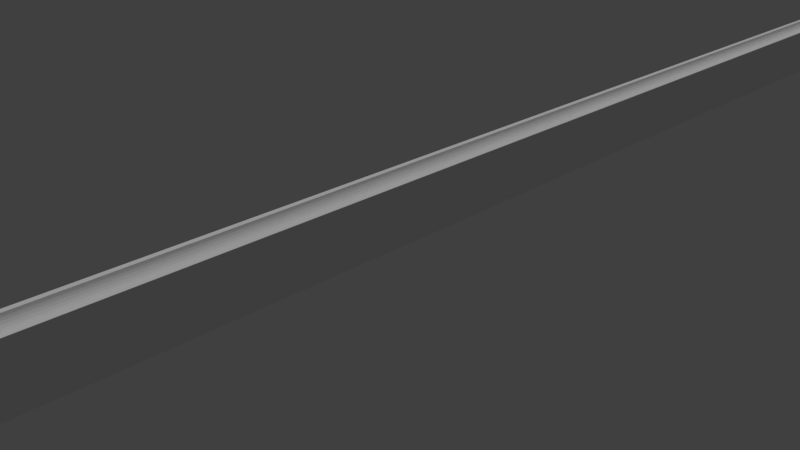 # Source: Garter.blend  (saved by Blender 2.78.0; exported with 4.5.12 LTS)
import bpy
from mathutils import Matrix  # noqa: F401  (used for matrix-valued properties, if any)

bpy.ops.wm.read_factory_settings(use_empty=True)
scene = bpy.context.scene
scene.name = 'Scene'

# ---- collections
col_collection_1 = bpy.data.collections.new('Collection 1'); scene.collection.children.link(col_collection_1)

# ---- world
world_world = bpy.data.worlds.new('World'); scene.world = world_world
world_world.color = (0.05088, 0.05088, 0.05088)
world_world.use_sun_shadow = False
world_world.sun_shadow_jitter_overblur = 0.0
world_world.cycles.sampling_method = 'MANUAL'

# ---- cameras
cam_camera = bpy.data.cameras.new('Camera')
cam_camera.clip_end = 100.0
cam_camera.lens = 35.0
cam_camera.sensor_width = 32.0
cam_camera.sensor_height = 18.0
cam_camera.ortho_scale = 7.314
cam_camera.dof.focus_distance = 0.0
cam_camera.dof.aperture_fstop = 128.0

# ---- lights
light_sun = bpy.data.lights.new('Sun', 'SUN')
light_sun.transmission_factor = 0.0
light_sun.angle = 0.1993
light_sun.energy = 1.0
light_sun.shadow_buffer_clip_start = 0.5
light_sun.shadow_soft_size = 0.1
light_sun.shadow_cascade_max_distance = 1000.0

# ---- meshes
me_cube = bpy.data.meshes.new('Cube')
me_cube.from_pydata([(0.2005, 18.22, 0.1685), (0.1967, 18.22, 0.1294), (0.1853, 18.22, 0.09193), (0.1668, 18.22, 0.05735), (0.1419, 18.22, 0.02704), (0.1116, 18.22, 0.002169), (0.07704, 18.22, -0.01631), (0.03952, 18.22, -0.02769), (0.0005053, 18.22, -0.03154), (-0.03851, 18.22, -0.02769), (-0.07603, 18.22, -0.01631), (-0.1106, 18.22, 0.002169), (-0.1409, 18.22, 0.02704), (-0.1658, 18.22, 0.05735), (-0.1843, 18.22, 0.09193), (-0.1957, 18.22, 0.1294), (-0.1995, 18.22, 0.1685), (0.2752, 18.23, -0.7789), (0.2752, -18.22, -0.7789), (-0.28, -18.22, -0.7789), (-0.28, 18.23, -0.7789), (0.2752, 18.23, 0.1811), (0.2752, -18.22, 0.1811), (-0.28, -18.22, 0.1811), (-0.28, 18.23, 0.1811), (-0.1982, 18.22, 0.1811), (0.1993, 18.22, 0.1811), (-0.1658, -18.22, 0.05734), (-0.1409, -18.22, 0.02704), (-0.1843, -18.22, 0.09192), (-0.1106, -18.22, 0.002164), (0.0005053, -18.22, -0.03154), (0.03952, -18.22, -0.0277), (-0.03851, -18.22, -0.0277), (0.1993, -18.22, 0.1811), (0.07704, -18.22, -0.01632), (0.1853, -18.22, 0.09192), (0.1967, -18.22, 0.1294), (0.1668, -18.22, 0.05734), (0.2005, -18.22, 0.1685), (-0.1957, -18.22, 0.1294), (-0.07603, -18.22, -0.01632), (-0.1995, -18.22, 0.1685), (0.1419, -18.22, 0.02704), (0.1116, -18.22, 0.002164), (-0.1982, -18.22, 0.1811)], [], [(0, 1, 37, 39), (1, 2, 36, 37), (2, 3, 38, 36), (3, 4, 43, 38), (4, 5, 44, 43), (5, 6, 35, 44), (6, 7, 32, 35), (7, 8, 31, 32), (8, 9, 33, 31), (9, 10, 41, 33), (10, 11, 30, 41), (11, 12, 28, 30), (12, 13, 27, 28), (13, 14, 29, 27), (14, 15, 40, 29), (15, 16, 42, 40), (16, 25, 45, 42), (17, 18, 19, 20), (21, 24, 23, 45, 25, 26, 34, 22), (17, 21, 22, 18), (18, 22, 34, 39, 37, 36, 38, 43, 44, 35, 32, 31, 33, 41, 30, 28, 27, 29, 40, 42, 45, 23, 19), (19, 23, 24, 20), (21, 17, 20, 24), (26, 0, 39, 34), (25, 16, 15, 14, 13, 12, 11, 10, 9, 8, 7, 6, 5, 4, 3, 2, 1, 0, 26)])
_uv = me_cube.uv_layers.new(name='UVMap')
_uv.uv.foreach_set('vector', [0.864, 0.9996, 0.8546, 0.9996, 0.8546, 0.0, 0.8639, 0.0, 0.8546, 0.9996, 0.8454, 0.9996, 0.8454, 0.0, 0.8546, 0.0, 0.8454, 0.9996, 0.8368, 0.9996, 0.8368, 0.0, 0.8454, 0.0, 0.8368, 0.9996, 0.8291, 0.9996, 0.8291, 2.616e-07, 0.8368, 0.0, 0.7227, 0.0, 0.73, 0.0, 0.73, 0.9996, 0.7227, 0.9996, 0.73, 0.0, 0.7383, 0.0, 0.7383, 0.9996, 0.73, 0.9996, 0.7383, 0.0, 0.7473, 0.0, 0.7473, 0.9996, 0.7383, 0.9996, 0.7473, 0.0, 0.7566, 0.0, 0.7566, 0.9996, 0.7473, 0.9996, 0.7566, 0.0, 0.766, 0.0, 0.766, 0.9996, 0.7566, 0.9996, 0.766, 0.0, 0.775, 0.0, 0.775, 0.9996, 0.766, 0.9996, 0.775, 0.0, 0.7832, 0.0, 0.7832, 0.9996, 0.775, 0.9996, 0.7832, 0.0, 0.7905, 0.0, 0.7905, 0.9996, 0.7832, 0.9996, 0.7905, 0.0, 0.7986, 0.0, 0.7986, 0.9996, 0.7905, 0.9996, 0.7986, 0.0, 0.8075, 0.0, 0.8075, 0.9996, 0.7986, 0.9996, 0.8075, 0.0, 0.8168, 0.0, 0.8168, 0.9996, 0.8075, 0.9996, 0.8168, 0.0, 0.8262, 0.0, 0.8262, 0.9996, 0.8168, 0.9996, 0.8262, 0.0, 0.8291, 0.0, 0.8291, 0.9996, 0.8262, 0.9996, 0.5897, 2.093e-07, 0.5897, 1.0, 0.4566, 1.0, 0.4566, 0.0, 0.7227, 1.0, 0.5897, 1.0, 0.5897, 4.709e-07, 0.6093, 4.186e-07, 0.6093, 0.9996, 0.7045, 0.9996, 0.7045, 5.232e-08, 0.7227, 0.0, 0.4566, 1.0, 0.2294, 1.0, 0.2294, 0.0, 0.4566, 2.616e-07, 0.867, 0.05267, 0.867, 0.02633, 0.8852, 0.02633, 0.8849, 0.02668, 0.8858, 0.02775, 0.8885, 0.02878, 0.8929, 0.02973, 0.8989, 0.03056, 0.9062, 0.03124, 0.9144, 0.03175, 0.9234, 0.03206, 0.9328, 0.03217, 0.9421, 0.03206, 0.9511, 0.03175, 0.9594, 0.03124, 0.9667, 0.03056, 0.9726, 0.02973, 0.9771, 0.02878, 0.9798, 0.02775, 0.9807, 0.02668, 0.9804, 0.02633, 1.0, 0.02633, 1.0, 0.05267, 0.2294, 1.0, 1.314e-06, 1.0, 0.0, 2.093e-07, 0.2294, 0.0, 0.867, 0.02633, 0.867, 2.207e-08, 1.0, 0.0, 1.0, 0.02633, 0.867, 0.9996, 0.864, 0.9996, 0.8639, 0.0, 0.867, 0.0, 0.9179, 0.0636, 0.9149, 0.06364, 0.9055, 0.06353, 0.8965, 0.06322, 0.8883, 0.06271, 0.881, 0.06203, 0.875, 0.0612, 0.8706, 0.06025, 0.8679, 0.05922, 0.867, 0.05815, 0.8679, 0.05708, 0.8706, 0.05605, 0.875, 0.0551, 0.881, 0.05427, 0.8883, 0.05359, 0.8965, 0.05308, 0.9055, 0.05277, 0.9149, 0.05267, 0.9179, 0.0527])
me_cube.use_remesh_preserve_volume = False
me_cube.use_remesh_preserve_attributes = False
me_cube.use_mirror_vertex_groups = False
me_cube.update()

# ---- objects
ob_sun = bpy.data.objects.new('Sun', light_sun)
ob_cube = bpy.data.objects.new('Cube', me_cube)
ob_camera = bpy.data.objects.new('Camera', cam_camera)

# ---- transforms, parenting, visibility, modifiers, constraints
ob_sun.location = (2.073, -20.38, 0.5173)
ob_sun.lineart.crease_threshold = 0.0
ob_cube.location = (-0.786, -0.005398, 0.2989)
ob_cube.lock_rotations_4d = False
ob_cube.empty_display_type = 'ARROWS'
ob_cube.lineart.crease_threshold = 0.0
ob_camera.location = (7.481, -6.508, 5.344)
ob_camera.rotation_euler = (1.109, 0.0, 0.8149)
ob_camera.lock_rotations_4d = False
ob_camera.empty_display_type = 'ARROWS'
ob_camera.color = (0.0, 0.0, 0.0, 0.0)
ob_camera.display_type = 'WIRE'
ob_camera.lineart.crease_threshold = 0.0

# ---- collection membership
col_collection_1.objects.link(ob_sun)
col_collection_1.objects.link(ob_cube)
col_collection_1.objects.link(ob_camera)

# ---- scene / render settings (as saved in the file)
scene.camera = ob_camera
scene.frame_start = 1; scene.frame_end = 250; scene.frame_set(1)
scene.render.engine = 'BLENDER_EEVEE_NEXT'
scene.render.resolution_percentage = 50
scene.render.dither_intensity = 0.0
scene.cycles.use_denoising = False
scene.cycles.samples = 128
scene.cycles.sampling_pattern = 'TABULATED_SOBOL'
scene.cycles.light_sampling_threshold = 0.0
scene.cycles.use_adaptive_sampling = False
scene.cycles.use_light_tree = False
scene.cycles.blur_glossy = 0.0
scene.cycles.sample_clamp_indirect = 0.0
scene.view_settings.view_transform = 'Standard'
bpy.context.view_layer.update()

